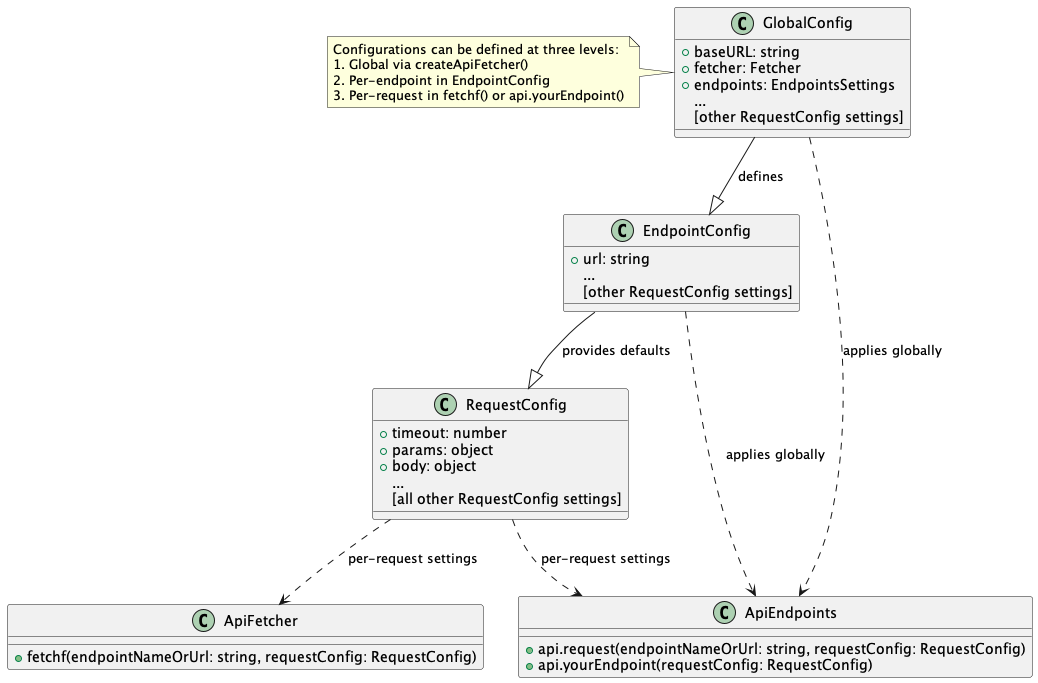

The diagram above was rendered by PlantUML. Its source (embedded in the PNG):
@startuml

!define RECTANGLE class

RECTANGLE GlobalConfig {
  +baseURL: string
  +fetcher: Fetcher
  +endpoints: EndpointsSettings
  ...
  [other RequestConfig settings]
}

note left of GlobalConfig
  Configurations can be defined at three levels:
  1. Global via createApiFetcher()
  2. Per-endpoint in EndpointConfig
  3. Per-request in fetchf() or api.yourEndpoint()
end note

RECTANGLE EndpointConfig {
  +url: string
  ...
  [other RequestConfig settings]
}

RECTANGLE RequestConfig {
  +timeout: number
  +params: object
  +body: object
  ...
  [all other RequestConfig settings]
}

RECTANGLE ApiFetcher {
  +fetchf(endpointNameOrUrl: string, requestConfig: RequestConfig)
}

RECTANGLE ApiEndpoints {
  +api.request(endpointNameOrUrl: string, requestConfig: RequestConfig)
  +api.yourEndpoint(requestConfig: RequestConfig)
}

GlobalConfig --|> EndpointConfig : defines
EndpointConfig --|> RequestConfig : provides defaults
GlobalConfig ..> ApiEndpoints : applies globally
EndpointConfig ..> ApiEndpoints : applies globally
RequestConfig ..> ApiFetcher : per-request settings
RequestConfig ..> ApiEndpoints : per-request settings

@enduml